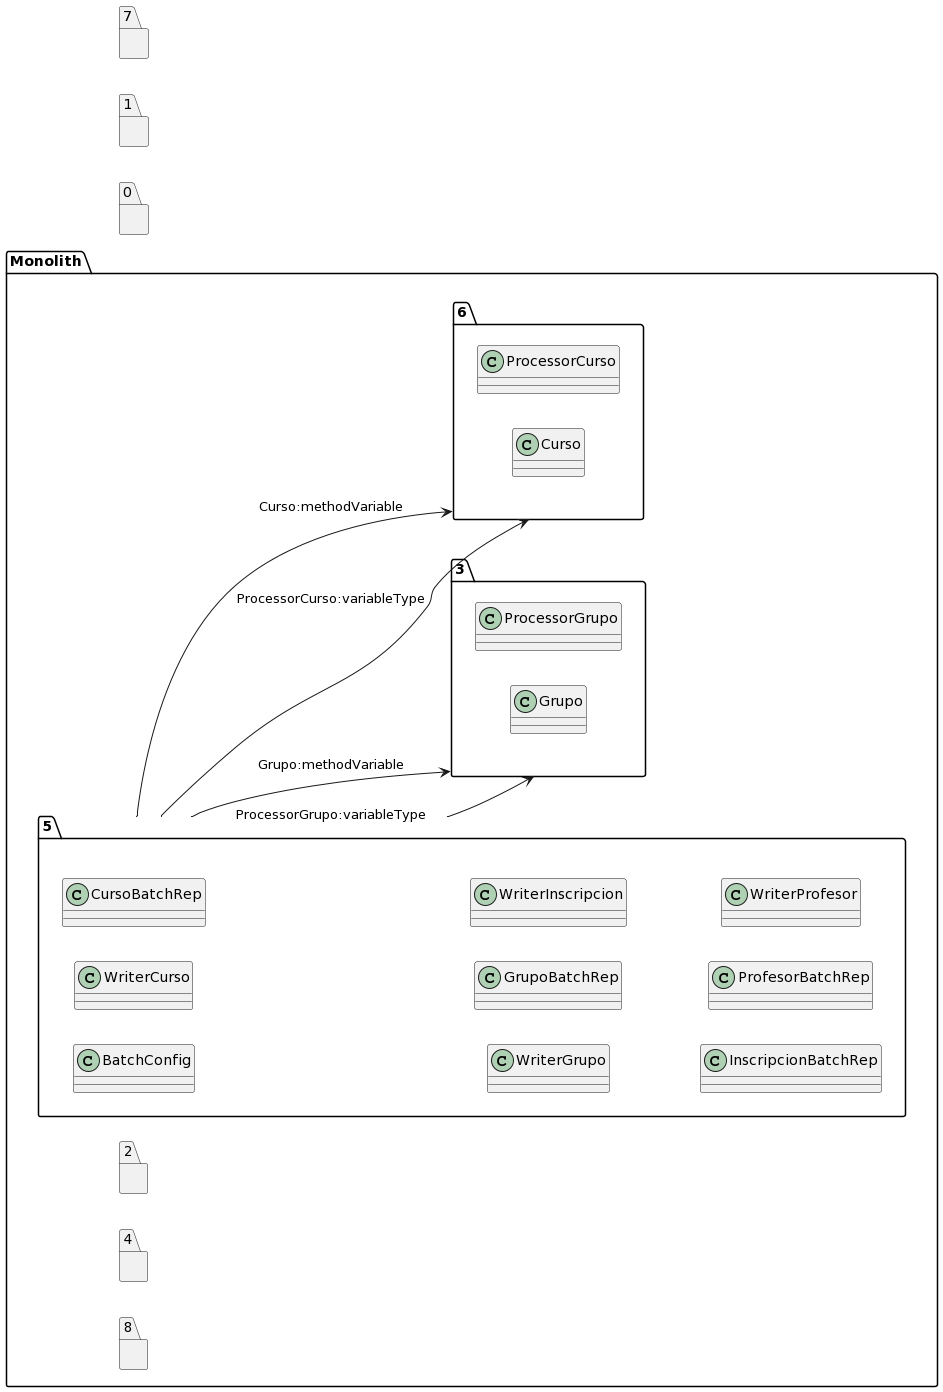

The diagram above was rendered by PlantUML. Its source (embedded in the PNG):
@startuml
left to right direction
package "Monolith" {
package "5"{
class BatchConfig
class WriterCurso
class CursoBatchRep
class WriterGrupo
class GrupoBatchRep
class WriterInscripcion
class InscripcionBatchRep
class ProfesorBatchRep
class WriterProfesor
}
package "2"{
}
package "3"{
class ProcessorGrupo
class Grupo
}
package "4"{
}
package "6"{
class ProcessorCurso
class Curso
}
package "8"{
}
}
package "0"{
}
package "1"{
}
package "7"{
}
"5"-->"3":ProcessorGrupo:variableType
"5"-->"3":Grupo:methodVariable
"5"-->"6":ProcessorCurso:variableType
"5"-->"6":Curso:methodVariable
@enduml